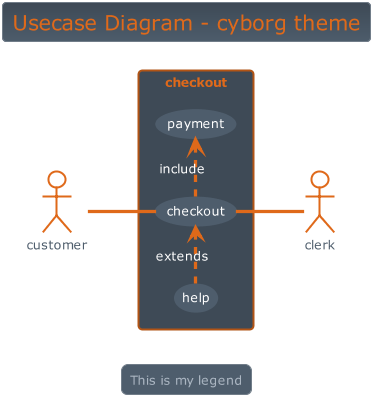

The diagram above was rendered by PlantUML. Its source (embedded in the PNG):
@startuml



skinparam backgroundColor transparent






skinparam defaultFontName       "Verdana"
skinparam defaultFontSize       12
skinparam dpi                   100
skinparam shadowing             false
skinparam roundcorner           8
skinparam ParticipantPadding    10
skinparam BoxPadding            2
skinparam Padding               2
skinparam ArrowColor            #4E5D6C
skinparam title {
	FontColor	                 #DF691A
	BorderColor	                 #717d89
	FontSize	    	         20
	BorderRoundCorner            8
	BorderThickness 	         1
	BackgroundColor              #3e4a56-#4E5D6C
}

skinparam legend {
	BackgroundColor #4E5D6C
	BorderColor #717d89
	FontColor #abb6c2
}

skinparam activity {
	FontColor #FFF
	BorderColor #DF691A
	BackgroundColor #DF691A
	BarColor #5cb85c
	StartColor #5bc0de
	EndColor #5bc0de
	DiamondBackgroundColor #3e4a56
  	DiamondBorderColor #717d89
  	DiamondFontColor #FFF
}

skinparam sequence {
	BorderColor #DF691A
	TitleFontColor #DF691A
	BackgroundColor transparent
	StartColor #DF691A
	EndColor #DF691A
    ParticipantBackgroundColor #DF691A
    ParticipantBorderColor #DF691A
	ParticipantBorderThickness 0
	ParticipantFontColor #FFF
	ActorBackgroundColor transparent
    ActorBorderColor #DF691A
	ActorFontColor #DF691A
	ArrowThickness 3
	ArrowColor #DF691A
	ArrowFontColor #FFF
	BoxBackgroundColor transparent
	BoxBorderColor #4E5D6C
	BoxFontColor $DARk
	LifeLineBorderColor #4E5D6C
	LifeLineBorderThickness 2
	LifeLineBackgroundColor #717d89
	GroupBorderColor #4E5D6C
	GroupFontColor #4E5D6C
	GroupHeaderFontColor #5bc0de
	DividerBackgroundColor #4E5D6C
    DividerBorderColor #4E5D6C
    DividerBorderThickness 2
    DividerFontColor #abb6c2
	ReferenceBackgroundColor transparent
	ReferenceBorderColor #4E5D6C
	ReferenceFontColor #4E5D6C
	ReferenceHeaderFontColor #5bc0de
}

skinparam partition {
	BorderColor #DF691A
	FontColor #DF691A
	BackgroundColor transparent
}

skinparam collections {
	BackgroundColor #DF691A
	BorderColor #e58748
}

skinparam control {
	BackgroundColor  #DF691A
	BorderColor #e58748
	FontColor #4E5D6C
}

skinparam entity {
	BackgroundColor  #DF691A
	BorderColor #e58748
	FontColor #4E5D6C
}

skinparam boundary {
	BackgroundColor  #DF691A
	BorderColor #e58748
	FontColor #4E5D6C
}

skinparam agent {
	BackgroundColor #f0ad4e
	BorderColor #C08A3E
	FontColor #4E5D6C
}

skinparam note {
	BorderThickness 1
	BackgroundColor #5bc0de
	BorderColor #7ccde5
	FontColor #FFF
}

skinparam artifact {
	BackgroundColor #4E5D6C
	BorderColor #717d89
	FontColor #abb6c2
}

skinparam component {
	BackgroundColor  #5cb85c
	BorderColor  #4a934a
	FontColor #FFF
}

skinparam interface {
	BackgroundColor  #e17572
	BorderColor  #d9534f
	FontColor #4E5D6C
}

skinparam storage {
	BackgroundColor #f0ad4e
  	BorderColor #f3bd71
	FontColor #FFF
}

skinparam node {
	BackgroundColor  #4E5D6C
	BorderColor #abb6c2
	FontColor #abb6c2
}

skinparam cloud {
	BackgroundColor white-lightskyblue
	BorderColor transparent
	FontColor #4E5D6C
}

skinparam database {
	BackgroundColor  #DF691A
	BorderColor #e58748
	FontColor #4E5D6C
}

skinparam actor {
	FontColor #4E5D6C
}

skinparam class {
	HeaderBackgroundColor #b25415
	FontColor #FFF
	BackgroundColor #DF691A
	BorderColor #e58748
	StereotypeFontColor #4E5D6C
	BorderThickness 1
	AttributeFontColor #abb6c2
	AttributeFontSize 11
}

skinparam object {
	FontColor #5cb85c
	BackgroundColor #4E5D6C
	BorderColor #717d89
	StereotypeFontColor #4E5D6C
	BorderThickness 1
	AttributeFontColor #FFF
	AttributeFontSize 11
}

skinparam usecase {
	BackgroundColor #4E5D6C
	BorderColor #4E5D6C
	BorderThickness 2
	FontColor #FFF
	StereotypeFontColor #DF691A
}

skinparam rectangle {
	BackgroundColor #3e4a56
	BorderColor #b25415
	BorderThickness 2
	FontColor #DF691A
	StereotypeFontColor #DF691A
}

skinparam package {
	BackgroundColor #4E5D6C
  	BorderColor #DF691A
	FontColor #DF691A
	BorderThickness 2
}

skinparam folder {
	BackgroundColor #3e4a56
  	BorderColor #f0ad4e
	FontColor #f0ad4e
	BorderThickness 2
}

skinparam frame {
	BackgroundColor #3e4a56
  	BorderColor #5bc0de
	FontColor #5bc0de
	BorderThickness 2
}

skinparam state {
	StartColor #5bc0de
	EndColor #5bc0de
	BackgroundColor #4E5D6C
	BorderColor #717d89
	FontColor #5bc0de
	AttributeFontColor #FFF
	AttributeFontSize 11
}

skinparam queue {
	BackgroundColor #C08A3E
  	BorderColor #f0ad4e
	FontColor #FFF
}

skinparam card {
	BackgroundColor #5bc0de
	BorderColor #7ccde5
	FontColor #FFF
}

skinparam file {
	BackgroundColor #717d89
	BorderColor #abb6c2
	FontColor #abb6c2
}

skinparam stack {
	BackgroundColor #e58748-#b25415
	BorderColor #e58748
	FontColor #FFF
}

title Usecase Diagram - cyborg theme

legend
This is my legend
endlegend


left to right direction
actor customer
actor clerk
rectangle checkout {
  customer -- (checkout)
  (checkout) .> (payment) : include
  (help) .> (checkout) : extends
  (checkout) -- clerk
}
@enduml